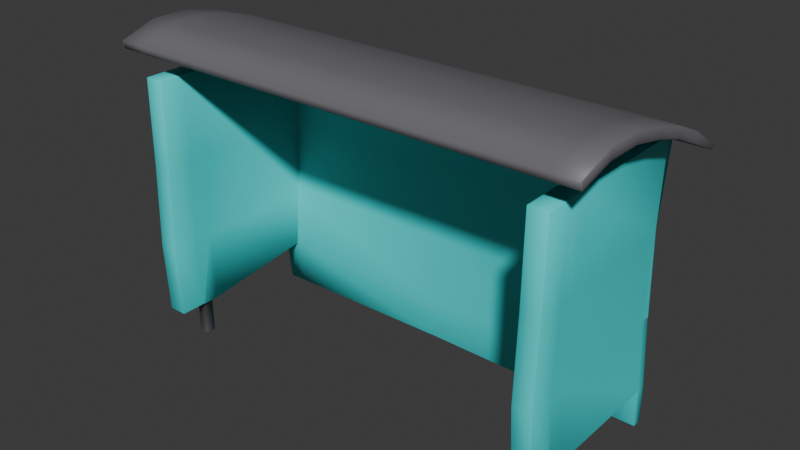 # Source: trampstopUV2.blend  (saved by Blender 4.5.87; exported with 4.5.12 LTS)
import bpy
from mathutils import Matrix  # noqa: F401  (used for matrix-valued properties, if any)

bpy.ops.wm.read_factory_settings(use_empty=True)
scene = bpy.context.scene
scene.name = 'Scene'

# ---- collections
col_collection = bpy.data.collections.new('Collection'); scene.collection.children.link(col_collection)

# ---- materials (node trees are filled in below, after node groups)
mat_mainpaintmat = bpy.data.materials.new('MainPaintMat')
mat_mainpaintmat.alpha_threshold = 0.0
mat_mainpaintmat.roughness = 0.5
mat_mainpaintmat.line_color = (0.0, 0.0, 0.0, 1.0)
mat_metal = bpy.data.materials.new('Metal')

# ---- material node trees
mat_mainpaintmat.use_nodes = True; mat_mainpaintmat.node_tree.nodes.clear()
_N = mat_mainpaintmat.node_tree.nodes; _L = mat_mainpaintmat.node_tree.links
n0 = _N.new('ShaderNodeOutputMaterial'); n0.name = 'Material Output'; n0.location = (200, 100)
n1 = _N.new('ShaderNodeBsdfPrincipled'); n1.name = 'Principled BSDF'; n1.location = (-200, 100)
n1.inputs[0].default_value = (0.039, 0.8003, 0.8003, 1.0)
n1.inputs[3].default_value = 1.45
_L.new(n1.outputs[0], n0.inputs[0])
n0.is_active_output = True
mat_metal.use_nodes = True; mat_metal.node_tree.nodes.clear()
_N = mat_metal.node_tree.nodes; _L = mat_metal.node_tree.links
n0 = _N.new('ShaderNodeBsdfPrincipled'); n0.name = 'Principled BSDF'; n0.location = (-200, 100)
n0.inputs[0].default_value = (0.1612, 0.1563, 0.1753, 1.0)
n1 = _N.new('ShaderNodeOutputMaterial'); n1.name = 'Material Output'; n1.location = (200, 100)
_L.new(n0.outputs[0], n1.inputs[0])
n1.is_active_output = True

# ---- world
world_world = bpy.data.worlds.new('World'); scene.world = world_world
world_world.use_nodes = True; world_world.node_tree.nodes.clear()
_N = world_world.node_tree.nodes; _L = world_world.node_tree.links
n0 = _N.new('ShaderNodeOutputWorld'); n0.name = 'World Output'; n0.location = (200, 100)
n1 = _N.new('ShaderNodeBackground'); n1.name = 'Background'; n1.location = (-200, 100)
n1.inputs[0].default_value = (0.05088, 0.05088, 0.05088, 1.0)
_L.new(n1.outputs[0], n0.inputs[0])
n0.is_active_output = True
world_world.color = (0.05088, 0.05088, 0.05088)
world_world.sun_shadow_jitter_overblur = 0.0

# ---- meshes
me_cube = bpy.data.meshes.new('Cube')
me_cube.from_pydata([(-10.97, 1.229, 5.853), (-10.96, 0.9706, 5.769), (10.94, 1.289, 5.959), (10.94, 1.031, 5.876), (-0.6631, 1.255, 5.903), (8.917, 1.289, 5.958), (-9.81, 1.229, 5.853), (-8.944, 1.229, 5.853), (9.782, 1.289, 5.959), (-0.6613, 0.9964, 5.819), (8.919, 1.03, 5.875), (9.784, 1.031, 5.876), (-9.808, 0.9706, 5.769), (-8.942, 0.9706, 5.769), (-10.97, -8.125, 7.754), (-10.97, -8.023, 7.384), (10.94, -8.163, 7.87), (10.94, -8.061, 7.501), (-10.97, -6.433, 8.306), (-10.97, -6.425, 7.824), (10.94, -6.434, 7.946), (10.94, -6.441, 8.428), (10.94, -4.757, 8.441), (-10.96, -4.8, 7.838), (-10.97, -4.761, 8.318), (10.94, -4.796, 7.961), (10.94, -3.186, 8.114), (-10.96, -3.229, 7.512), (-10.96, -1.805, 7.072), (-10.97, -1.73, 7.548), (-10.97, -3.189, 7.992), (10.94, -3.225, 7.634), (10.94, -1.716, 7.67), (10.94, -1.792, 7.194), (-10.97, -0.291, 6.891), (-10.96, -0.4087, 6.424), (10.94, -0.2671, 7.012), (10.94, -0.3849, 6.545), (-9.812, -8.125, 7.754), (-8.946, -8.125, 7.754), (8.915, -8.163, 7.869), (-0.6649, -8.144, 7.807), (9.781, -8.163, 7.87), (-0.6631, -8.043, 7.437), (8.917, -8.061, 7.499), (9.782, -8.061, 7.501), (-9.81, -8.023, 7.384), (-8.944, -8.023, 7.384), (-9.812, -6.433, 8.306), (-8.946, -6.433, 8.306), (8.915, -6.441, 8.427), (-0.6646, -6.438, 8.362), (9.781, -6.441, 8.428), (-0.6627, -6.431, 7.88), (8.917, -6.433, 7.945), (9.783, -6.434, 7.946), (-9.81, -6.425, 7.824), (-8.944, -6.425, 7.824), (-9.811, -4.761, 8.318), (-8.945, -4.761, 8.318), (8.916, -4.757, 8.44), (-0.6642, -4.761, 8.375), (9.781, -4.757, 8.441), (-0.6624, -4.801, 7.895), (8.917, -4.796, 7.96), (9.783, -4.796, 7.961), (-9.809, -4.8, 7.838), (-8.943, -4.8, 7.838), (-9.811, -3.189, 7.992), (-8.945, -3.189, 7.992), (8.916, -3.186, 8.113), (-0.6639, -3.19, 8.048), (9.782, -3.186, 8.114), (-0.6621, -3.229, 7.568), (8.918, -3.225, 7.633), (9.783, -3.225, 7.634), (-9.809, -3.229, 7.512), (-8.943, -3.229, 7.512), (-9.811, -1.73, 7.548), (-8.945, -1.73, 7.548), (8.916, -1.717, 7.668), (-0.6636, -1.726, 7.604), (9.782, -1.716, 7.67), (-0.6618, -1.802, 7.128), (8.918, -1.792, 7.193), (9.784, -1.792, 7.194), (-9.809, -1.805, 7.072), (-8.943, -1.805, 7.072), (-9.81, -0.291, 6.891), (-8.944, -0.291, 6.891), (8.916, -0.2674, 7.01), (-0.6633, -0.2822, 6.947), (9.782, -0.2671, 7.012), (-0.6615, 0.2173, 6.444), (-8.943, 0.2223, 6.388), (-0.6615, -0.3999, 6.48), (8.918, -0.3851, 6.543), (8.918, 0.2161, 6.509), (-9.809, 0.2223, 6.388), (9.784, -0.3849, 6.545), (9.784, 0.2161, 6.51), (-9.809, -0.4087, 6.424), (-8.943, -0.4087, 6.424), (-0.4646, -0.08326, 2.503), (-0.3921, -0.5209, 2.483), (-0.7795, 0.155, -1.371), (-0.7796, -0.2886, -1.4), (-0.9927, -0.2585, -4.35), (-0.9975, 0.1675, -4.297), (-0.6615, 0.2173, 6.444), (-0.8967, -0.1423, -6.316), (-0.6615, -0.2273, 6.444), (-0.8995, 0.2971, -6.296), (9.764, -6.803, 2.521), (9.761, -6.005, 2.535), (-8.971, -6.766, 2.443), (-8.971, -5.963, 2.443), (-8.971, -7.989, 2.443), (8.903, -7.992, 2.499), (9.769, -7.992, 2.5), (-8.971, -0.2393, 2.443), (8.94, -0.555, 2.597), (8.783, -0.1242, 2.597), (-8.971, 0.2053, 2.443), (-9.837, 0.2053, 2.443), (9.749, -0.2473, 2.599), (9.571, 0.1602, 2.599), (8.899, -6.803, 2.52), (8.896, -6.039, 2.533), (-9.837, -6.766, 2.443), (-9.837, -5.963, 2.443), (-9.837, -7.989, 2.443), (-9.837, -0.2393, 2.443), (8.818, -6.849, -1.385), (9.683, -6.849, -1.384), (8.815, -6.085, -1.373), (9.681, -6.051, -1.372), (-9.922, -6.813, -1.442), (-9.056, -6.813, -1.442), (-9.922, -6.01, -1.442), (-9.056, -6.01, -1.442), (-9.056, -8.036, -1.442), (8.821, -8.038, -1.402), (9.687, -8.038, -1.401), (-9.922, -8.036, -1.442), (-9.056, -0.2862, -1.442), (8.805, -0.2924, -1.32), (8.805, 0.1521, -1.321), (-9.056, 0.1583, -1.442), (-9.922, 0.1583, -1.442), (9.67, -0.2925, -1.319), (9.67, 0.1521, -1.319), (-9.922, -0.2862, -1.442), (9.126, -6.615, -6.444), (9.126, -6.179, -6.442), (9.62, -6.159, -6.441), (9.62, -6.615, -6.444), (-9.623, -6.577, -6.455), (-9.623, -6.119, -6.455), (-9.128, -6.119, -6.455), (-9.128, -6.577, -6.455), (9.123, -6.616, -4.788), (9.122, -6.18, -4.784), (9.616, -6.16, -4.783), (9.617, -6.616, -4.787), (-9.623, -6.577, -4.814), (-9.623, -6.119, -4.814), (-9.128, -6.119, -4.814), (-9.128, -6.577, -4.814), (9.803, -6.784, -4.665), (9.797, -6.785, 6.447), (8.937, -6.784, -4.666), (8.931, -6.785, 6.446), (9.802, -5.985, -4.658), (8.936, -6.019, -4.659), (9.794, -5.987, 6.459), (8.929, -6.021, 6.457), (-8.943, -6.749, -4.692), (-8.943, -6.749, 6.388), (-9.809, -6.749, -4.692), (-9.809, -6.749, 6.388), (-8.943, -5.946, -4.692), (-9.809, -5.946, -4.692), (-8.943, -5.946, 6.388), (-9.809, -5.946, 6.388), (8.939, -7.973, -4.676), (8.934, -7.974, 6.429), (-8.943, -7.972, -4.692), (9.805, -7.973, -4.676), (9.8, -7.974, 6.429), (-8.943, -7.972, 6.388), (-9.809, -7.972, 6.388), (-9.809, -7.972, -4.692), (-9.041, -0.5408, -4.103), (8.929, -0.2257, -4.625), (8.929, 0.2189, -4.625), (-9.051, -0.129, -4.043), (8.918, 0.2161, 6.509), (-8.943, 0.2223, 6.388), (8.935, -0.2242, -6.349), (-8.96, -0.2798, -6.281), (-8.943, -0.2223, 6.388), (8.918, -0.2284, 6.509), (-8.963, 0.1547, -6.263), (8.935, 0.2203, -6.349), (-9.884, -0.02167, -4.241), (9.795, -0.2257, -4.624), (-9.877, -0.4434, -4.283), (9.795, 0.2188, -4.624), (-9.817, -0.2495, -6.337), (-9.809, -0.2223, 6.388), (-9.819, 0.1883, -6.325), (-9.809, 0.2223, 6.388), (9.801, -0.2243, -6.349), (9.784, -0.2285, 6.51), (9.801, 0.2203, -6.349), (9.784, 0.2161, 6.51)], [], [(89, 91, 4, 7), (36, 37, 3, 2), (102, 101, 12, 13), (34, 88, 6, 0), (90, 92, 8, 5), (88, 89, 7, 6), (95, 102, 13, 9), (37, 99, 11, 3), (5, 8, 11, 10), (4, 5, 10, 9), (7, 4, 9, 13), (6, 7, 13, 12), (6, 12, 1, 0), (11, 8, 2, 3), (91, 90, 5, 4), (35, 34, 0, 1), (101, 35, 1, 12), (96, 95, 9, 10), (76, 66, 23, 27), (85, 99, 37, 33), (46, 38, 14, 15), (65, 75, 31, 25), (56, 46, 15, 19), (62, 52, 21, 22), (42, 45, 17, 16), (101, 86, 28, 35), (92, 36, 2, 8), (45, 55, 20, 17), (52, 42, 16, 21), (68, 78, 29, 30), (92, 82, 32, 36), (82, 72, 26, 32), (18, 19, 15, 14), (24, 23, 19, 18), (25, 22, 21, 20), (20, 21, 16, 17), (31, 26, 22, 25), (33, 32, 26, 31), (30, 27, 23, 24), (37, 36, 32, 33), (34, 35, 28, 29), (29, 28, 27, 30), (52, 50, 40, 42), (54, 55, 45, 44), (38, 48, 18, 14), (49, 48, 38, 39), (56, 57, 47, 46), (50, 51, 41, 40), (47, 43, 41, 39), (46, 47, 39, 38), (43, 44, 40, 41), (44, 45, 42, 40), (64, 65, 55, 54), (55, 65, 25, 20), (59, 58, 48, 49), (66, 67, 57, 56), (60, 61, 51, 50), (72, 62, 22, 26), (53, 54, 44, 43), (57, 53, 43, 47), (51, 49, 39, 41), (58, 68, 30, 24), (69, 68, 58, 59), (76, 77, 67, 66), (70, 71, 61, 60), (66, 56, 19, 23), (71, 69, 59, 61), (77, 73, 63, 67), (62, 60, 50, 52), (63, 64, 54, 53), (67, 63, 53, 57), (61, 59, 49, 51), (79, 78, 68, 69), (86, 87, 77, 76), (80, 81, 71, 70), (75, 85, 33, 31), (81, 79, 69, 71), (87, 83, 73, 77), (78, 88, 34, 29), (74, 75, 65, 64), (72, 70, 60, 62), (73, 74, 64, 63), (89, 88, 78, 79), (102, 95, 83, 87), (86, 76, 27, 28), (48, 58, 24, 18), (91, 89, 79, 81), (96, 99, 85, 84), (99, 96, 10, 11), (84, 85, 75, 74), (82, 80, 70, 72), (83, 84, 74, 73), (198, 212, 98, 94), (216, 197, 97, 100), (212, 210, 101, 98), (201, 111, 95, 102), (202, 214, 99, 96), (95, 96, 84, 83), (92, 90, 80, 82), (101, 102, 87, 86), (90, 91, 81, 80), (197, 109, 93, 97), (111, 202, 96, 95), (199, 194, 107, 110), (203, 196, 108, 112), (123, 198, 109, 103), (203, 112, 110, 200), (121, 202, 111, 104), (210, 201, 102, 101), (194, 146, 106, 107), (196, 148, 105, 108), (146, 121, 104, 106), (148, 123, 103, 105), (152, 132, 124, 149), (151, 126, 125, 150), (147, 122, 126, 151), (149, 124, 123, 148), (105, 103, 122, 147), (106, 104, 120, 145), (141, 117, 131, 144), (143, 119, 118, 142), (134, 113, 119, 143), (138, 115, 117, 141), (145, 120, 116, 140), (140, 116, 115, 138), (150, 125, 114, 136), (136, 114, 113, 134), (176, 128, 127, 172), (202, 121, 128, 176), (184, 130, 129, 180), (210, 132, 130, 184), (180, 129, 131, 191), (172, 127, 118, 186), (207, 152, 149, 205), (208, 151, 150, 206), (195, 147, 151, 208), (205, 149, 148, 196), (108, 105, 147, 195), (107, 106, 145, 193), (187, 141, 144, 192), (188, 143, 142, 185), (127, 133, 142, 118), (129, 137, 144, 131), (169, 134, 143, 188), (177, 138, 141, 187), (193, 145, 140, 181), (132, 152, 139, 130), (181, 140, 138, 177), (130, 139, 137, 129), (206, 150, 136, 173), (121, 146, 135, 128), (173, 136, 134, 169), (128, 135, 133, 127), (165, 166, 158, 157), (163, 164, 156, 155), (161, 162, 154, 153), (166, 167, 159, 158), (168, 165, 157, 160), (162, 163, 155, 154), (154, 155, 156, 153), (158, 159, 160, 157), (177, 179, 165, 168), (181, 177, 168, 167), (171, 174, 162, 161), (179, 182, 166, 165), (174, 173, 163, 162), (182, 181, 167, 166), (167, 168, 160, 159), (164, 161, 153, 156), (175, 176, 172, 170), (135, 174, 171, 133), (114, 175, 170, 113), (173, 169, 164, 163), (214, 202, 176, 175), (146, 194, 174, 135), (125, 214, 175, 114), (194, 206, 173, 174), (183, 184, 180, 178), (139, 182, 179, 137), (116, 183, 178, 115), (169, 171, 161, 164), (201, 210, 184, 183), (152, 207, 182, 139), (120, 201, 183, 116), (207, 193, 181, 182), (179, 177, 187, 192), (171, 169, 188, 185), (115, 178, 190, 117), (113, 170, 189, 119), (137, 179, 192, 144), (133, 171, 185, 142), (119, 189, 186, 118), (117, 190, 191, 131), (214, 216, 100, 99), (104, 111, 201, 120), (178, 180, 191, 190), (112, 204, 199, 110), (211, 203, 200, 209), (103, 109, 197, 122), (124, 212, 198, 123), (112, 108, 195, 204), (211, 205, 196, 203), (110, 107, 193, 200), (213, 206, 194, 199), (200, 193, 207, 209), (209, 207, 205, 211), (215, 208, 206, 213), (204, 195, 208, 215), (122, 197, 216, 126), (126, 216, 214, 125), (204, 215, 213, 199), (132, 210, 212, 124), (170, 172, 186, 189), (109, 198, 94, 93)])
me_cube.polygons.foreach_set('use_smooth', [1, 1, 1, 1, 1, 1, 1, 1, 1, 1, 1, 1, 1, 1, 1, 1, 1, 1, 1, 1, 1, 1, 1, 1, 1, 1, 1, 1, 1, 1, 1, 1, 1, 1, 1, 1, 1, 1, 1, 1, 1, 1, 1, 1, 1, 1, 1, 1, 1, 1, 1, 1, 1, 1, 1, 1, 1, 1, 1, 1, 1, 1, 1, 1, 1, 1, 1, 1, 1, 1, 1, 1, 1, 1, 1, 1, 1, 1, 1, 1, 1, 1, 1, 1, 1, 1, 1, 1, 1, 1, 1, 1, 1, 1, 1, 1, 1, 1, 1, 1, 1, 1, 1, 1, 1, 1, 1, 1, 1, 1, 1, 1, 1, 0, 0, 1, 1, 1, 1, 1, 1, 1, 1, 1, 1, 1, 1, 1, 1, 1, 1, 1, 1, 1, 1, 1, 1, 1, 1, 1, 1, 1, 1, 1, 1, 1, 1, 1, 1, 1, 1, 1, 1, 1, 1, 1, 1, 1, 1, 1, 1, 1, 1, 1, 1, 1, 1, 1, 1, 1, 1, 1, 1, 1, 1, 1, 1, 1, 1, 1, 1, 1, 1, 1, 1, 1, 1, 1, 1, 1, 1, 1, 1, 1, 1, 1, 1, 1, 1, 1, 1, 1, 1, 1, 1, 1, 1, 1, 1, 1, 1, 1, 1, 1])
me_cube.polygons.foreach_set('material_index', [1, 1, 1, 1, 1, 1, 1, 1, 1, 1, 1, 1, 1, 1, 1, 1, 1, 1, 1, 1, 1, 1, 1, 1, 1, 1, 1, 1, 1, 1, 1, 1, 1, 1, 1, 1, 1, 1, 1, 1, 1, 1, 1, 1, 1, 1, 1, 1, 1, 1, 1, 1, 1, 1, 1, 1, 1, 1, 1, 1, 1, 1, 1, 1, 1, 1, 1, 1, 1, 1, 1, 1, 1, 1, 1, 1, 1, 1, 1, 1, 1, 1, 1, 1, 1, 1, 1, 1, 1, 1, 1, 1, 0, 0, 0, 0, 0, 1, 1, 1, 1, 0, 0, 0, 0, 0, 0, 0, 0, 0, 0, 0, 0, 0, 0, 0, 0, 0, 0, 0, 0, 0, 0, 0, 0, 0, 0, 0, 0, 0, 0, 0, 0, 0, 0, 0, 0, 0, 0, 0, 0, 0, 0, 0, 0, 0, 0, 0, 0, 0, 0, 0, 0, 1, 1, 1, 1, 1, 1, 1, 1, 1, 1, 1, 1, 1, 1, 1, 1, 0, 0, 0, 1, 0, 0, 0, 0, 0, 0, 0, 1, 0, 0, 0, 0, 0, 0, 0, 0, 0, 0, 0, 0, 0, 0, 0, 0, 0, 0, 0, 0, 0, 0, 0, 0, 0, 0, 0, 0, 0, 0, 0, 0, 0])
_uv = me_cube.uv_layers.new(name='UVMap')
_uv.uv.foreach_set('vector', [0.5189, 0.1584, 0.5167, 0.3157, 0.4707, 0.3297, 0.485, 0.1404, 0.6691, 0.4806, 0.6756, 0.4906, 0.6493, 0.4995, 0.647, 0.4978, 0.4325, 0.04726, 0.5104, 0.03609, 0.4957, 0.1242, 0.479, 0.1369, 0.5336, 0.1223, 0.5254, 0.144, 0.4979, 0.1287, 0.5114, 0.1247, 0.6303, 0.4624, 0.647, 0.4703, 0.6328, 0.5032, 0.6124, 0.5041, 0.5254, 0.144, 0.5189, 0.1584, 0.485, 0.1404, 0.4979, 0.1287, 0.4147, 0.3456, 0.4325, 0.04726, 0.479, 0.1369, 0.4641, 0.3318, 0.6756, 0.4906, 0.7318, 0.5871, 0.6349, 0.5096, 0.6493, 0.4995, 0.6124, 0.5041, 0.6328, 0.5032, 0.6349, 0.5096, 0.6099, 0.5123, 0.4707, 0.3297, 0.6124, 0.5041, 0.6099, 0.5123, 0.4641, 0.3318, 0.485, 0.1404, 0.4707, 0.3297, 0.4641, 0.3318, 0.479, 0.1369, 0.4979, 0.1287, 0.485, 0.1404, 0.479, 0.1369, 0.4957, 0.1242, 0.4979, 0.1287, 0.4957, 0.1242, 0.5116, 0.122, 0.5114, 0.1247, 0.6349, 0.5096, 0.6328, 0.5032, 0.647, 0.4978, 0.6493, 0.4995, 0.5167, 0.3157, 0.6303, 0.4624, 0.6124, 0.5041, 0.4707, 0.3297, 0.5323, 0.1131, 0.5336, 0.1223, 0.5114, 0.1247, 0.5116, 0.122, 0.5104, 0.03609, 0.5323, 0.1131, 0.5116, 0.122, 0.4957, 0.1242, 0.6454, 0.6228, 0.4147, 0.3456, 0.4641, 0.3318, 0.6099, 0.5123, 0.6043, 0.1337, 0.6117, 0.1583, 0.599, 0.1631, 0.5861, 0.1452, 0.7349, 0.4602, 0.7318, 0.5871, 0.6756, 0.4906, 0.694, 0.4552, 0.6106, 0.1826, 0.6089, 0.1836, 0.6075, 0.1802, 0.6082, 0.1799, 0.7061, 0.391, 0.7206, 0.4161, 0.6965, 0.4214, 0.6927, 0.3968, 0.6132, 0.1741, 0.6106, 0.1826, 0.6082, 0.1799, 0.6058, 0.1749, 0.6746, 0.3957, 0.679, 0.3814, 0.6862, 0.3834, 0.6872, 0.3973, 0.685, 0.374, 0.6867, 0.3737, 0.687, 0.377, 0.6862, 0.3772, 0.5104, 0.03609, 0.5854, 0.1, 0.5646, 0.1255, 0.5323, 0.1131, 0.647, 0.4703, 0.6691, 0.4806, 0.647, 0.4978, 0.6328, 0.5032, 0.6867, 0.3737, 0.6954, 0.3779, 0.6887, 0.3826, 0.687, 0.377, 0.679, 0.3814, 0.685, 0.374, 0.6862, 0.3772, 0.6862, 0.3834, 0.5715, 0.1652, 0.5508, 0.1542, 0.5611, 0.1349, 0.5816, 0.1514, 0.647, 0.4703, 0.6604, 0.442, 0.6837, 0.4498, 0.6691, 0.4806, 0.6604, 0.442, 0.6691, 0.4167, 0.6881, 0.4199, 0.6837, 0.4498, 0.6034, 0.1762, 0.6058, 0.1749, 0.6082, 0.1799, 0.6075, 0.1802, 0.5951, 0.1664, 0.599, 0.1631, 0.6058, 0.1749, 0.6034, 0.1762, 0.6927, 0.3968, 0.6872, 0.3973, 0.6862, 0.3834, 0.6887, 0.3826, 0.6887, 0.3826, 0.6862, 0.3834, 0.6862, 0.3772, 0.687, 0.377, 0.6965, 0.4214, 0.6881, 0.4199, 0.6872, 0.3973, 0.6927, 0.3968, 0.694, 0.4552, 0.6837, 0.4498, 0.6881, 0.4199, 0.6965, 0.4214, 0.5816, 0.1514, 0.5861, 0.1452, 0.599, 0.1631, 0.5951, 0.1664, 0.6756, 0.4906, 0.6691, 0.4806, 0.6837, 0.4498, 0.694, 0.4552, 0.5336, 0.1223, 0.5323, 0.1131, 0.5646, 0.1255, 0.5611, 0.1349, 0.5611, 0.1349, 0.5646, 0.1255, 0.5861, 0.1452, 0.5816, 0.1514, 0.679, 0.3814, 0.6737, 0.3779, 0.6833, 0.3694, 0.685, 0.374, 0.6991, 0.3716, 0.6954, 0.3779, 0.6867, 0.3737, 0.6861, 0.3686, 0.6089, 0.1836, 0.6, 0.1821, 0.6034, 0.1762, 0.6075, 0.1802, 0.5985, 0.1883, 0.6, 0.1821, 0.6089, 0.1836, 0.6113, 0.1887, 0.6132, 0.1741, 0.6202, 0.1757, 0.614, 0.187, 0.6106, 0.1826, 0.6737, 0.3779, 0.6256, 0.2777, 0.6511, 0.2688, 0.6833, 0.3694, 0.614, 0.187, 0.6554, 0.2671, 0.6511, 0.2688, 0.6113, 0.1887, 0.6106, 0.1826, 0.614, 0.187, 0.6113, 0.1887, 0.6089, 0.1836, 0.6554, 0.2671, 0.6861, 0.3686, 0.6833, 0.3694, 0.6511, 0.2688, 0.6861, 0.3686, 0.6867, 0.3737, 0.685, 0.374, 0.6833, 0.3694, 0.7154, 0.3829, 0.7061, 0.391, 0.6954, 0.3779, 0.6991, 0.3716, 0.6954, 0.3779, 0.7061, 0.391, 0.6927, 0.3968, 0.6887, 0.3826, 0.584, 0.1835, 0.5878, 0.1754, 0.6, 0.1821, 0.5985, 0.1883, 0.6117, 0.1583, 0.623, 0.1575, 0.6202, 0.1757, 0.6132, 0.1741, 0.6655, 0.3924, 0.6014, 0.2868, 0.6256, 0.2777, 0.6737, 0.3779, 0.6691, 0.4167, 0.6746, 0.3957, 0.6872, 0.3973, 0.6881, 0.4199, 0.6792, 0.2565, 0.6991, 0.3716, 0.6861, 0.3686, 0.6554, 0.2671, 0.6202, 0.1757, 0.6792, 0.2565, 0.6554, 0.2671, 0.614, 0.187, 0.6256, 0.2777, 0.5985, 0.1883, 0.6113, 0.1887, 0.6511, 0.2688, 0.5878, 0.1754, 0.5715, 0.1652, 0.5816, 0.1514, 0.5951, 0.1664, 0.5662, 0.1759, 0.5715, 0.1652, 0.5878, 0.1754, 0.584, 0.1835, 0.6043, 0.1337, 0.622, 0.1289, 0.623, 0.1575, 0.6117, 0.1583, 0.6565, 0.4119, 0.5762, 0.2959, 0.6014, 0.2868, 0.6655, 0.3924, 0.6117, 0.1583, 0.6132, 0.1741, 0.6058, 0.1749, 0.599, 0.1631, 0.5762, 0.2959, 0.5662, 0.1759, 0.584, 0.1835, 0.6014, 0.2868, 0.622, 0.1289, 0.7369, 0.2316, 0.7058, 0.2451, 0.623, 0.1575, 0.6746, 0.3957, 0.6655, 0.3924, 0.6737, 0.3779, 0.679, 0.3814, 0.7058, 0.2451, 0.7154, 0.3829, 0.6991, 0.3716, 0.6792, 0.2565, 0.623, 0.1575, 0.7058, 0.2451, 0.6792, 0.2565, 0.6202, 0.1757, 0.6014, 0.2868, 0.584, 0.1835, 0.5985, 0.1883, 0.6256, 0.2777, 0.5451, 0.1676, 0.5508, 0.1542, 0.5715, 0.1652, 0.5662, 0.1759, 0.5854, 0.1, 0.6128, 0.08482, 0.622, 0.1289, 0.6043, 0.1337, 0.6453, 0.4352, 0.5491, 0.3052, 0.5762, 0.2959, 0.6565, 0.4119, 0.7206, 0.4161, 0.7349, 0.4602, 0.694, 0.4552, 0.6965, 0.4214, 0.5491, 0.3052, 0.5451, 0.1676, 0.5662, 0.1759, 0.5762, 0.2959, 0.6128, 0.08482, 0.7731, 0.2154, 0.7369, 0.2316, 0.622, 0.1289, 0.5508, 0.1542, 0.5254, 0.144, 0.5336, 0.1223, 0.5611, 0.1349, 0.7384, 0.4051, 0.7206, 0.4161, 0.7061, 0.391, 0.7154, 0.3829, 0.6691, 0.4167, 0.6565, 0.4119, 0.6655, 0.3924, 0.6746, 0.3957, 0.7369, 0.2316, 0.7384, 0.4051, 0.7154, 0.3829, 0.7058, 0.2451, 0.5189, 0.1584, 0.5254, 0.144, 0.5508, 0.1542, 0.5451, 0.1676, 0.5763, 0.0002076, 0.8244, 0.1926, 0.7731, 0.2154, 0.6128, 0.08482, 0.5854, 0.1, 0.6043, 0.1337, 0.5861, 0.1452, 0.5646, 0.1255, 0.6, 0.1821, 0.5878, 0.1754, 0.5951, 0.1664, 0.6034, 0.1762, 0.5167, 0.3157, 0.5189, 0.1584, 0.5451, 0.1676, 0.5491, 0.3052, 0.8244, 0.5552, 0.7318, 0.5871, 0.7349, 0.4602, 0.7703, 0.4476, 0.7318, 0.5871, 0.6454, 0.6228, 0.6099, 0.5123, 0.6349, 0.5096, 0.7703, 0.4476, 0.7349, 0.4602, 0.7206, 0.4161, 0.7384, 0.4051, 0.6604, 0.442, 0.6453, 0.4352, 0.6565, 0.4119, 0.6691, 0.4167, 0.7731, 0.2154, 0.7703, 0.4476, 0.7384, 0.4051, 0.7369, 0.2316, 0.4147, 0.9776, 0.4147, 0.9998, 0.4147, 0.9998, 0.4147, 0.9776, 0.8248, 0.2606, 0.8423, 0.2609, 0.8423, 0.2609, 0.8248, 0.2606, 0.2496, 0.6265, 0.2584, 0.6248, 0.2623, 0.6248, 0.2496, 0.6265, 0.2585, 0.6073, 0.2598, 0.4395, 0.2633, 0.4396, 0.2624, 0.6073, 0.2612, 0.2455, 0.2613, 0.228, 0.2645, 0.228, 0.2644, 0.2455, 0.8244, 0.1926, 0.8244, 0.5552, 0.7703, 0.4476, 0.7731, 0.2154, 0.647, 0.4703, 0.6303, 0.4624, 0.6453, 0.4352, 0.6604, 0.442, 0.5104, 0.03609, 0.5763, 0.0002076, 0.6128, 0.08482, 0.5854, 0.1, 0.6303, 0.4624, 0.5167, 0.3157, 0.5491, 0.3052, 0.6453, 0.4352, 0.4152, 0.6232, 0.4206, 0.8164, 0.4204, 0.8164, 0.4149, 0.6232, 0.2598, 0.4395, 0.2612, 0.2455, 0.2644, 0.2455, 0.2633, 0.4396, 0.0002076, 0.2453, 0.03514, 0.2454, 0.04081, 0.4464, 0.0009206, 0.4444, 0.6817, 0.9784, 0.6372, 0.9809, 0.6389, 0.8207, 0.6787, 0.8182, 0.5053, 0.981, 0.4147, 0.9776, 0.4206, 0.8164, 0.5017, 0.8115, 0.1994, 0.3563, 0.1627, 0.1972, 0.1714, 0.1953, 0.208, 0.3544, 0.1816, 0.2451, 0.2612, 0.2455, 0.2598, 0.4395, 0.1794, 0.434, 0.2584, 0.6248, 0.2585, 0.6073, 0.2624, 0.6073, 0.2623, 0.6248, 0.03514, 0.2454, 0.1021, 0.2478, 0.1006, 0.442, 0.04081, 0.4464, 0.6372, 0.9809, 0.585, 0.9822, 0.5804, 0.817, 0.6389, 0.8207, 0.1021, 0.2478, 0.1816, 0.2451, 0.1794, 0.434, 0.1006, 0.442, 0.585, 0.9822, 0.5053, 0.981, 0.5017, 0.8115, 0.5804, 0.817, 0.2303, 0.4688, 0.2439, 0.5462, 0.2351, 0.5479, 0.2214, 0.4704, 0.2206, 0.3815, 0.2362, 0.3037, 0.245, 0.3055, 0.2295, 0.3834, 0.8456, 0.102, 0.8476, 0.1815, 0.8306, 0.1815, 0.8281, 0.1022, 0.5854, 0.9998, 0.5054, 0.9997, 0.5053, 0.981, 0.585, 0.9822, 0.5804, 0.817, 0.5017, 0.8115, 0.5021, 0.6264, 0.5796, 0.6264, 0.1006, 0.442, 0.1794, 0.434, 0.1787, 0.6078, 0.1, 0.6096, 0.1757, 0.6927, 0.1774, 0.7714, 0.1599, 0.7714, 0.1582, 0.6927, 0.8423, 0.3277, 0.844, 0.4067, 0.8265, 0.4067, 0.8248, 0.3277, 0.359, 0.4123, 0.3746, 0.3347, 0.398, 0.3402, 0.3825, 0.4176, 0.02497, 0.6929, 0.02558, 0.7716, 0.0008213, 0.7715, 0.0002076, 0.6928, 0.1571, 0.6934, 0.1578, 0.7721, 0.04184, 0.7716, 0.04123, 0.6929, 0.04123, 0.6929, 0.04184, 0.7716, 0.02558, 0.7716, 0.02497, 0.6929, 0.2295, 0.3834, 0.245, 0.3055, 0.3588, 0.3311, 0.3433, 0.4087, 0.3433, 0.4087, 0.3588, 0.3311, 0.3746, 0.3347, 0.359, 0.4123, 0.8011, 0.8487, 0.8014, 0.7692, 0.8169, 0.769, 0.8165, 0.8485, 0.6838, 0.8497, 0.6904, 0.7705, 0.8014, 0.7692, 0.8011, 0.8487, 0.3723, 0.6033, 0.3578, 0.5247, 0.3738, 0.5217, 0.3883, 0.6002, 0.2584, 0.6248, 0.2439, 0.5462, 0.3578, 0.5247, 0.3723, 0.6033, 0.3883, 0.6002, 0.3738, 0.5217, 0.3981, 0.5171, 0.4126, 0.5956, 0.8165, 0.8485, 0.8169, 0.769, 0.841, 0.7686, 0.8406, 0.8481, 0.2227, 0.4116, 0.2303, 0.4688, 0.2214, 0.4704, 0.2145, 0.4141, 0.2054, 0.4467, 0.2206, 0.3815, 0.2295, 0.3834, 0.2142, 0.4486, 0.8427, 0.03512, 0.8456, 0.102, 0.8281, 0.1022, 0.8251, 0.03525, 0.6416, 0.9976, 0.5854, 0.9998, 0.585, 0.9822, 0.6372, 0.9809, 0.6389, 0.8207, 0.5804, 0.817, 0.5796, 0.6264, 0.645, 0.6239, 0.04081, 0.4464, 0.1006, 0.442, 0.1, 0.6096, 0.04588, 0.6095, 0.178, 0.6269, 0.1757, 0.6927, 0.1582, 0.6927, 0.1605, 0.6269, 0.8447, 0.2614, 0.8423, 0.3277, 0.8248, 0.3277, 0.8272, 0.2614, 0.8169, 0.769, 0.8179, 0.6899, 0.8419, 0.6895, 0.841, 0.7686, 0.3738, 0.5217, 0.3601, 0.4442, 0.3844, 0.4396, 0.3981, 0.5171, 0.3439, 0.477, 0.359, 0.4123, 0.3825, 0.4176, 0.3674, 0.4822, 0.02654, 0.627, 0.02497, 0.6929, 0.0002076, 0.6928, 0.001781, 0.6269, 0.1522, 0.6395, 0.1571, 0.6934, 0.04123, 0.6929, 0.0428, 0.6271, 0.2439, 0.5462, 0.2303, 0.4688, 0.3441, 0.4472, 0.3578, 0.5247, 0.0428, 0.6271, 0.04123, 0.6929, 0.02497, 0.6929, 0.02654, 0.627, 0.3578, 0.5247, 0.3441, 0.4472, 0.3601, 0.4442, 0.3738, 0.5217, 0.2142, 0.4486, 0.2295, 0.3834, 0.3433, 0.4087, 0.3281, 0.4735, 0.6904, 0.7705, 0.6851, 0.6911, 0.8024, 0.6901, 0.8014, 0.7692, 0.3281, 0.4735, 0.3433, 0.4087, 0.359, 0.4123, 0.3439, 0.477, 0.8014, 0.7692, 0.8024, 0.6901, 0.8179, 0.6899, 0.8169, 0.769, 0.2089, 0.7788, 0.2092, 0.7682, 0.2148, 0.7736, 0.2149, 0.7737, 0.1969, 0.7734, 0.1967, 0.7841, 0.1911, 0.7787, 0.1911, 0.7787, 0.1849, 0.7835, 0.1853, 0.7736, 0.1912, 0.7786, 0.1911, 0.7787, 0.2092, 0.7682, 0.2209, 0.7683, 0.2149, 0.7734, 0.2148, 0.7736, 0.2208, 0.779, 0.2089, 0.7788, 0.2149, 0.7737, 0.215, 0.7736, 0.1853, 0.7736, 0.1969, 0.7734, 0.1911, 0.7787, 0.1912, 0.7786, 0.1912, 0.7786, 0.1911, 0.7787, 0.1911, 0.7787, 0.1911, 0.7787, 0.2148, 0.7736, 0.2149, 0.7734, 0.215, 0.7736, 0.2149, 0.7737, 0.2258, 0.7842, 0.2043, 0.7829, 0.2089, 0.7788, 0.2208, 0.779, 0.2259, 0.7637, 0.2258, 0.7842, 0.2208, 0.779, 0.2209, 0.7683, 0.18, 0.7877, 0.1809, 0.7695, 0.1853, 0.7736, 0.1849, 0.7835, 0.2043, 0.7829, 0.2044, 0.7637, 0.2092, 0.7682, 0.2089, 0.7788, 0.1809, 0.7695, 0.2021, 0.7683, 0.1969, 0.7734, 0.1853, 0.7736, 0.2044, 0.7637, 0.2259, 0.7637, 0.2209, 0.7683, 0.2092, 0.7682, 0.2209, 0.7683, 0.2208, 0.779, 0.215, 0.7736, 0.2149, 0.7734, 0.1967, 0.7841, 0.1849, 0.7835, 0.1911, 0.7787, 0.1911, 0.7787, 0.1446, 0.2271, 0.1438, 0.2446, 0.1283, 0.2445, 0.1284, 0.2269, 0.8024, 0.6901, 0.8011, 0.6235, 0.8166, 0.6234, 0.8179, 0.6899, 0.3588, 0.3311, 0.375, 0.2533, 0.3908, 0.2569, 0.3746, 0.3347, 0.2021, 0.7683, 0.2016, 0.7889, 0.1967, 0.7841, 0.1969, 0.7734, 0.2613, 0.228, 0.2612, 0.2455, 0.1438, 0.2446, 0.1446, 0.2271, 0.6851, 0.6911, 0.6838, 0.6242, 0.8011, 0.6235, 0.8024, 0.6901, 0.245, 0.3055, 0.2613, 0.228, 0.375, 0.2533, 0.3588, 0.3311, 0.1784, 0.6273, 0.1997, 0.6269, 0.2021, 0.7683, 0.1809, 0.7695, 0.1426, 0.6066, 0.1426, 0.6242, 0.1263, 0.6241, 0.1264, 0.6065, 0.3441, 0.4472, 0.3306, 0.3828, 0.3466, 0.3798, 0.3601, 0.4442, 0.04184, 0.7716, 0.04184, 0.8515, 0.02558, 0.8514, 0.02558, 0.7716, 0.2016, 0.7889, 0.18, 0.7877, 0.1849, 0.7835, 0.1967, 0.7841, 0.2585, 0.6073, 0.2584, 0.6248, 0.1426, 0.6242, 0.1426, 0.6066, 0.2303, 0.4688, 0.2227, 0.4116, 0.3306, 0.3828, 0.3441, 0.4472, 0.1578, 0.7721, 0.1578, 0.852, 0.04184, 0.8515, 0.04184, 0.7716, 0.2025, 0.6269, 0.2237, 0.629, 0.2259, 0.7637, 0.2044, 0.7637, 0.2043, 0.7829, 0.2258, 0.7842, 0.224, 0.8145, 0.2025, 0.8133, 0.18, 0.7877, 0.2016, 0.7889, 0.2, 0.8185, 0.1784, 0.8173, 0.02558, 0.7716, 0.02558, 0.8514, 0.0008223, 0.8513, 0.0008213, 0.7715, 0.3746, 0.3347, 0.3908, 0.2569, 0.4142, 0.2623, 0.398, 0.3402, 0.3601, 0.4442, 0.3466, 0.3798, 0.3709, 0.3752, 0.3844, 0.4396, 0.8179, 0.6899, 0.8166, 0.6234, 0.8406, 0.6232, 0.8419, 0.6895, 0.844, 0.4067, 0.8447, 0.4863, 0.8272, 0.4863, 0.8265, 0.4067, 0.1774, 0.7714, 0.178, 0.8513, 0.1605, 0.8513, 0.1599, 0.7714, 0.2613, 0.228, 0.2525, 0.226, 0.2525, 0.226, 0.2645, 0.228, 0.1794, 0.434, 0.2598, 0.4395, 0.2585, 0.6073, 0.1787, 0.6078, 0.1264, 0.6065, 0.1263, 0.6241, 0.1015, 0.6239, 0.1016, 0.6064, 0.1627, 0.1972, 0.1228, 0.002079, 0.1316, 0.0002076, 0.1714, 0.1953, 0.2024, 0.3734, 0.1994, 0.3563, 0.208, 0.3544, 0.2111, 0.3715, 0.5017, 0.8115, 0.4206, 0.8164, 0.4152, 0.6232, 0.5021, 0.6264, 0.5054, 0.9997, 0.4147, 0.9998, 0.4147, 0.9776, 0.5053, 0.981, 0.6787, 0.8182, 0.6389, 0.8207, 0.645, 0.6239, 0.6791, 0.6236, 0.6833, 0.9955, 0.6416, 0.9976, 0.6372, 0.9809, 0.6817, 0.9784, 0.0009206, 0.4444, 0.04081, 0.4464, 0.04588, 0.6095, 0.001477, 0.6077, 0.000217, 0.2277, 0.03515, 0.2278, 0.03514, 0.2454, 0.0002076, 0.2453, 0.001477, 0.6077, 0.04588, 0.6095, 0.04197, 0.6265, 0.0002076, 0.6251, 0.2111, 0.3715, 0.2227, 0.4116, 0.2145, 0.4141, 0.2024, 0.3734, 0.2353, 0.6445, 0.2353, 0.6794, 0.2263, 0.6794, 0.2263, 0.6445, 0.8423, 0.0002076, 0.8427, 0.03512, 0.8251, 0.03525, 0.8248, 0.0003344, 0.8476, 0.1815, 0.8423, 0.2609, 0.8248, 0.2606, 0.8306, 0.1815, 0.2362, 0.3037, 0.2525, 0.226, 0.2613, 0.228, 0.245, 0.3055, 0.2353, 0.6269, 0.2353, 0.6445, 0.2263, 0.6445, 0.2263, 0.6269, 0.2439, 0.5462, 0.2584, 0.6248, 0.2496, 0.6265, 0.2351, 0.5479, 0.1284, 0.2269, 0.1283, 0.2445, 0.1043, 0.2442, 0.1044, 0.2267, 0.4206, 0.8164, 0.4147, 0.9776, 0.4147, 0.9776, 0.4204, 0.8164])
me_cube.materials.append(mat_mainpaintmat)
me_cube.materials.append(mat_metal)
me_cube.use_mirror_vertex_groups = False
me_cube.update()

# ---- objects
ob_stop = bpy.data.objects.new('Stop', me_cube)

# ---- transforms, parenting, visibility, modifiers, constraints
ob_stop.location = (0.0, 0.0, 0.0)
ob_stop.lock_rotations_4d = False
ob_stop.empty_display_type = 'ARROWS'
ob_stop.lineart.crease_threshold = 0.0
_m = ob_stop.modifiers.new('Bevel', 'BEVEL')
_m.width = 0.03
_m.width_pct = 0.03
_m.angle_limit = 1.546

# ---- collection membership
col_collection.objects.link(ob_stop)

# ---- scene / render settings (as saved in the file)
scene.frame_start = 1; scene.frame_end = 250; scene.frame_set(3)
scene.render.engine = 'BLENDER_EEVEE_NEXT'
bpy.context.view_layer.update()

# ---- added for rendering (the .blend has no active camera and no usable light): camera, sun
cam_auto = bpy.data.cameras.new('AutoCamera')
cam_auto.lens = 50.0
cam_auto.sensor_width = 36.0
cam_auto.clip_end = 1000.0
ob_auto_camera = bpy.data.objects.new('AutoCamera', cam_auto)
scene.collection.objects.link(ob_auto_camera)
ob_auto_camera.location = (26.0047, -34.6686, 21.8077)
ob_auto_camera.rotation_euler = (1.09748, -7.21219e-08, 0.694738)
scene.camera = ob_auto_camera
light_auto_sun = bpy.data.lights.new('AutoSun', 'SUN')
light_auto_sun.energy = 3.0
light_auto_sun.angle = 0.0523599
ob_auto_sun = bpy.data.objects.new('AutoSun', light_auto_sun)
scene.collection.objects.link(ob_auto_sun)
ob_auto_sun.rotation_euler = (0.872665, 0.174533, 0.523599)
bpy.context.view_layer.update()
